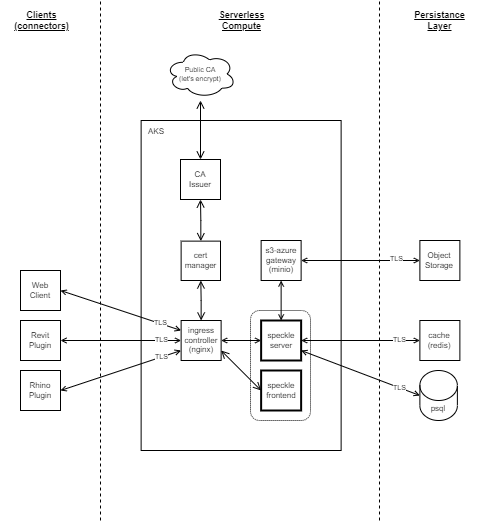

The diagram above was exported from draw.io. Its source (the exported page's mxGraphModel, read from the mxfile embedded in the PNG):
<mxGraphModel dx="1988" dy="-1380" grid="1" gridSize="10" guides="1" tooltips="1" connect="1" arrows="1" fold="1" page="1" pageScale="1" pageWidth="850" pageHeight="1100" math="0" shadow="0">
  <root>
    <mxCell id="0" />
    <mxCell id="1" parent="0" />
    <mxCell id="2" value="" style="whiteSpace=wrap;html=1;fillColor=none;strokeWidth=1;sketch=0;rounded=0;shadow=0;" vertex="1" parent="1">
      <mxGeometry x="-119.37" y="3640" width="200" height="330" as="geometry" />
    </mxCell>
    <mxCell id="3" value="&lt;span style=&quot;font-size: 9px;&quot;&gt;&lt;b style=&quot;font-size: 9px;&quot;&gt;Clients&lt;br&gt;(connectors)&lt;br&gt;&lt;/b&gt;&lt;/span&gt;" style="text;html=1;strokeColor=none;fillColor=none;align=center;verticalAlign=middle;whiteSpace=wrap;fontSize=9;sketch=1;spacingLeft=3;fontStyle=4" vertex="1" parent="1">
      <mxGeometry x="-260" y="3520" width="80" height="40" as="geometry" />
    </mxCell>
    <mxCell id="4" style="edgeStyle=orthogonalEdgeStyle;rounded=0;orthogonalLoop=1;jettySize=auto;html=1;exitX=1;exitY=0.5;exitDx=0;exitDy=0;entryX=0;entryY=0.5;entryDx=0;entryDy=0;fontSize=9;startArrow=open;startFill=0;endArrow=open;endFill=0;startSize=4;endSize=4;" edge="1" source="9" target="22" parent="1">
      <mxGeometry relative="1" as="geometry" />
    </mxCell>
    <mxCell id="5" value="TLS" style="edgeLabel;html=1;align=center;verticalAlign=middle;resizable=0;points=[];fontSize=7;" vertex="1" connectable="0" parent="4">
      <mxGeometry x="0.6447" relative="1" as="geometry">
        <mxPoint as="offset" />
      </mxGeometry>
    </mxCell>
    <mxCell id="6" style="rounded=0;orthogonalLoop=1;jettySize=auto;html=1;exitX=1;exitY=0.75;exitDx=0;exitDy=0;entryX=0;entryY=0.5;entryDx=0;entryDy=0;entryPerimeter=0;fontSize=9;startArrow=open;startFill=0;endArrow=open;endFill=0;startSize=4;endSize=4;" edge="1" source="9" target="21" parent="1">
      <mxGeometry relative="1" as="geometry" />
    </mxCell>
    <mxCell id="7" value="TLS" style="edgeLabel;html=1;align=center;verticalAlign=middle;resizable=0;points=[];fontSize=7;" vertex="1" connectable="0" parent="6">
      <mxGeometry x="0.6519" relative="1" as="geometry">
        <mxPoint as="offset" />
      </mxGeometry>
    </mxCell>
    <mxCell id="8" style="edgeStyle=none;rounded=0;orthogonalLoop=1;jettySize=auto;html=1;exitX=0.5;exitY=0;exitDx=0;exitDy=0;entryX=0.5;entryY=1;entryDx=0;entryDy=0;fontSize=9;startArrow=open;startFill=0;endArrow=open;endFill=0;startSize=4;endSize=4;" edge="1" source="9" target="16" parent="1">
      <mxGeometry relative="1" as="geometry" />
    </mxCell>
    <mxCell id="9" value="speckle&lt;br style=&quot;font-size: 8px;&quot;&gt;server" style="whiteSpace=wrap;html=1;aspect=fixed;fontSize=8;strokeWidth=2;fontStyle=0;sketch=0;" vertex="1" parent="1">
      <mxGeometry x="0.6299999999999955" y="3840" width="40" height="40" as="geometry" />
    </mxCell>
    <mxCell id="10" style="edgeStyle=none;rounded=0;orthogonalLoop=1;jettySize=auto;html=1;exitX=1;exitY=0.5;exitDx=0;exitDy=0;entryX=0;entryY=0.5;entryDx=0;entryDy=0;fontSize=9;startArrow=open;startFill=0;endArrow=open;endFill=0;startSize=4;endSize=4;" edge="1" source="13" target="9" parent="1">
      <mxGeometry relative="1" as="geometry" />
    </mxCell>
    <mxCell id="11" style="edgeStyle=orthogonalEdgeStyle;rounded=0;orthogonalLoop=1;jettySize=auto;html=1;exitX=0.5;exitY=0;exitDx=0;exitDy=0;entryX=0.5;entryY=1;entryDx=0;entryDy=0;endArrow=open;endFill=0;startArrow=open;startFill=0;" edge="1" source="13" target="36" parent="1">
      <mxGeometry relative="1" as="geometry" />
    </mxCell>
    <mxCell id="12" style="orthogonalLoop=1;jettySize=auto;html=1;exitX=1;exitY=0.75;exitDx=0;exitDy=0;entryX=0;entryY=0.5;entryDx=0;entryDy=0;startArrow=open;startFill=0;endArrow=open;endFill=0;" edge="1" source="13" target="39" parent="1">
      <mxGeometry relative="1" as="geometry" />
    </mxCell>
    <mxCell id="13" value="ingress&lt;br&gt;controller&lt;br&gt;(nginx)" style="whiteSpace=wrap;html=1;aspect=fixed;fontSize=8;strokeWidth=1;fontStyle=0;sketch=0;" vertex="1" parent="1">
      <mxGeometry x="-79.37" y="3840" width="40" height="40" as="geometry" />
    </mxCell>
    <mxCell id="14" style="edgeStyle=orthogonalEdgeStyle;rounded=0;orthogonalLoop=1;jettySize=auto;html=1;exitX=1;exitY=0.5;exitDx=0;exitDy=0;entryX=0;entryY=0.5;entryDx=0;entryDy=0;fontSize=9;startArrow=open;startFill=0;endArrow=open;endFill=0;startSize=4;endSize=4;" edge="1" source="16" target="20" parent="1">
      <mxGeometry relative="1" as="geometry" />
    </mxCell>
    <mxCell id="15" value="TLS" style="edgeLabel;html=1;align=center;verticalAlign=middle;resizable=0;points=[];fontSize=7;" vertex="1" connectable="0" parent="14">
      <mxGeometry x="0.6062" y="1" relative="1" as="geometry">
        <mxPoint as="offset" />
      </mxGeometry>
    </mxCell>
    <mxCell id="16" value="s3-azure gateway&lt;br&gt;(minio)" style="whiteSpace=wrap;html=1;aspect=fixed;fontSize=8;strokeWidth=1;fontStyle=0;sketch=0;" vertex="1" parent="1">
      <mxGeometry x="0.6299999999999955" y="3760" width="40" height="40" as="geometry" />
    </mxCell>
    <mxCell id="17" value="Public CA&lt;br&gt;(let's encrypt)" style="ellipse;shape=cloud;whiteSpace=wrap;html=1;sketch=0;fontSize=7;strokeColor=#000000;strokeWidth=1;fillColor=none;" vertex="1" parent="1">
      <mxGeometry x="-94.68" y="3570" width="70" height="47.08" as="geometry" />
    </mxCell>
    <mxCell id="18" style="edgeStyle=orthogonalEdgeStyle;rounded=0;orthogonalLoop=1;jettySize=auto;html=1;exitX=1;exitY=0.5;exitDx=0;exitDy=0;entryX=0;entryY=0.5;entryDx=0;entryDy=0;startArrow=open;startFill=0;endArrow=open;endFill=0;startSize=4;endSize=4;" edge="1" source="23" target="13" parent="1">
      <mxGeometry relative="1" as="geometry">
        <mxPoint x="-160" y="3860" as="sourcePoint" />
      </mxGeometry>
    </mxCell>
    <mxCell id="19" value="TLS" style="edgeLabel;html=1;align=center;verticalAlign=middle;resizable=0;points=[];fontSize=7;" vertex="1" connectable="0" parent="18">
      <mxGeometry x="-0.2333" relative="1" as="geometry">
        <mxPoint x="54" as="offset" />
      </mxGeometry>
    </mxCell>
    <mxCell id="20" value="&lt;span style=&quot;text-align: left;&quot;&gt;Object&lt;/span&gt;&lt;br style=&quot;text-align: left;&quot;&gt;&lt;span style=&quot;text-align: left;&quot;&gt;Storage&lt;/span&gt;" style="whiteSpace=wrap;html=1;aspect=fixed;fontSize=8;strokeWidth=1;fontStyle=0;sketch=0;" vertex="1" parent="1">
      <mxGeometry x="159.38" y="3760" width="40" height="40" as="geometry" />
    </mxCell>
    <mxCell id="21" value="psql" style="shape=cylinder3;whiteSpace=wrap;html=1;boundedLbl=1;backgroundOutline=1;size=15;fontSize=8;" vertex="1" parent="1">
      <mxGeometry x="159.38" y="3890" width="37.5" height="50" as="geometry" />
    </mxCell>
    <mxCell id="22" value="&lt;span style=&quot;font-size: 8px;&quot;&gt;cache&lt;br style=&quot;font-size: 8px;&quot;&gt;(redis)&lt;br style=&quot;font-size: 8px;&quot;&gt;&lt;/span&gt;" style="whiteSpace=wrap;html=1;aspect=fixed;fontSize=8;strokeWidth=1;fontStyle=0;sketch=0;" vertex="1" parent="1">
      <mxGeometry x="159.38" y="3840" width="40" height="40" as="geometry" />
    </mxCell>
    <mxCell id="23" value="&lt;span style=&quot;font-size: 8px;&quot;&gt;Revit&lt;br&gt;Plugin&lt;br&gt;&lt;/span&gt;" style="whiteSpace=wrap;html=1;aspect=fixed;fontSize=8;strokeWidth=1;fontStyle=0;sketch=0;" vertex="1" parent="1">
      <mxGeometry x="-240" y="3840" width="40" height="40" as="geometry" />
    </mxCell>
    <mxCell id="24" value="AKS" style="text;html=1;strokeColor=none;fillColor=none;align=left;verticalAlign=top;whiteSpace=wrap;fontSize=8;sketch=0;spacingLeft=5;" vertex="1" parent="1">
      <mxGeometry x="-118.87" y="3640" width="38.87" height="30" as="geometry" />
    </mxCell>
    <mxCell id="25" value="" style="endArrow=none;html=1;rounded=0;fontSize=7;dashed=1;" edge="1" parent="1">
      <mxGeometry width="50" height="50" relative="1" as="geometry">
        <mxPoint x="-160" y="4040" as="sourcePoint" />
        <mxPoint x="-160" y="3520" as="targetPoint" />
      </mxGeometry>
    </mxCell>
    <mxCell id="26" value="" style="endArrow=none;html=1;rounded=0;fontSize=7;dashed=1;" edge="1" parent="1">
      <mxGeometry width="50" height="50" relative="1" as="geometry">
        <mxPoint x="119" y="4040" as="sourcePoint" />
        <mxPoint x="119" y="3520" as="targetPoint" />
      </mxGeometry>
    </mxCell>
    <mxCell id="27" value="&lt;font style=&quot;font-size: 9px;&quot;&gt;&lt;b style=&quot;font-size: 9px;&quot;&gt;Serverless&lt;br style=&quot;font-size: 9px;&quot;&gt;Compute&lt;/b&gt;&lt;/font&gt;" style="text;html=1;strokeColor=none;fillColor=none;align=center;verticalAlign=middle;whiteSpace=wrap;fontSize=9;sketch=1;spacingLeft=3;fontStyle=4" vertex="1" parent="1">
      <mxGeometry x="-60" y="3520" width="80" height="40" as="geometry" />
    </mxCell>
    <mxCell id="28" value="&lt;font style=&quot;font-size: 9px;&quot;&gt;&lt;b style=&quot;font-size: 9px;&quot;&gt;Persistance&lt;br style=&quot;font-size: 9px;&quot;&gt;Layer&lt;br style=&quot;font-size: 9px;&quot;&gt;&lt;/b&gt;&lt;/font&gt;" style="text;html=1;strokeColor=none;fillColor=none;align=center;verticalAlign=middle;whiteSpace=wrap;fontSize=9;sketch=1;spacingLeft=3;fontStyle=4" vertex="1" parent="1">
      <mxGeometry x="138.13" y="3520" width="80" height="40" as="geometry" />
    </mxCell>
    <mxCell id="29" style="orthogonalLoop=1;jettySize=auto;html=1;exitX=1;exitY=0.5;exitDx=0;exitDy=0;fontSize=7;startArrow=open;startFill=0;endArrow=open;endFill=0;startSize=4;endSize=4;strokeWidth=1;rounded=0;entryX=0;entryY=0.25;entryDx=0;entryDy=0;" edge="1" source="31" target="13" parent="1">
      <mxGeometry relative="1" as="geometry">
        <mxPoint x="-180" y="3860" as="targetPoint" />
      </mxGeometry>
    </mxCell>
    <mxCell id="30" value="TLS" style="edgeLabel;html=1;align=center;verticalAlign=middle;resizable=0;points=[];fontSize=7;" vertex="1" connectable="0" parent="29">
      <mxGeometry x="0.6467" relative="1" as="geometry">
        <mxPoint as="offset" />
      </mxGeometry>
    </mxCell>
    <mxCell id="31" value="&lt;span style=&quot;font-size: 8px;&quot;&gt;Web&lt;br&gt;Client&lt;br&gt;&lt;/span&gt;" style="whiteSpace=wrap;html=1;aspect=fixed;fontSize=8;strokeWidth=1;fontStyle=0;sketch=0;" vertex="1" parent="1">
      <mxGeometry x="-240" y="3790" width="40" height="40" as="geometry" />
    </mxCell>
    <mxCell id="32" style="rounded=0;orthogonalLoop=1;jettySize=auto;html=1;exitX=1;exitY=0.5;exitDx=0;exitDy=0;fontSize=7;startArrow=open;startFill=0;endArrow=open;endFill=0;startSize=4;endSize=4;strokeWidth=1;entryX=0;entryY=0.75;entryDx=0;entryDy=0;" edge="1" source="34" target="13" parent="1">
      <mxGeometry relative="1" as="geometry">
        <mxPoint x="-180" y="3860" as="targetPoint" />
      </mxGeometry>
    </mxCell>
    <mxCell id="33" value="TLS" style="edgeLabel;html=1;align=center;verticalAlign=middle;resizable=0;points=[];fontSize=7;" vertex="1" connectable="0" parent="32">
      <mxGeometry x="0.6633" relative="1" as="geometry">
        <mxPoint as="offset" />
      </mxGeometry>
    </mxCell>
    <mxCell id="34" value="&lt;span style=&quot;font-size: 8px;&quot;&gt;Rhino&lt;br&gt;Plugin&lt;br&gt;&lt;/span&gt;" style="whiteSpace=wrap;html=1;aspect=fixed;fontSize=8;strokeWidth=1;fontStyle=0;sketch=0;" vertex="1" parent="1">
      <mxGeometry x="-240" y="3890" width="40" height="40" as="geometry" />
    </mxCell>
    <mxCell id="35" style="edgeStyle=orthogonalEdgeStyle;rounded=0;orthogonalLoop=1;jettySize=auto;html=1;exitX=0.5;exitY=0;exitDx=0;exitDy=0;entryX=0.5;entryY=1;entryDx=0;entryDy=0;endArrow=open;endFill=0;startArrow=open;startFill=0;" edge="1" source="36" target="38" parent="1">
      <mxGeometry relative="1" as="geometry" />
    </mxCell>
    <mxCell id="36" value="cert&lt;br&gt;manager" style="whiteSpace=wrap;html=1;aspect=fixed;fontSize=8;strokeWidth=1;fontStyle=0;sketch=0;" vertex="1" parent="1">
      <mxGeometry x="-79.37" y="3760.63" width="39.37" height="39.37" as="geometry" />
    </mxCell>
    <mxCell id="37" style="edgeStyle=orthogonalEdgeStyle;rounded=0;orthogonalLoop=1;jettySize=auto;html=1;exitX=0.5;exitY=0;exitDx=0;exitDy=0;endArrow=open;endFill=0;startArrow=open;startFill=0;" edge="1" source="38" parent="1">
      <mxGeometry relative="1" as="geometry">
        <mxPoint x="-60" y="3620" as="targetPoint" />
      </mxGeometry>
    </mxCell>
    <mxCell id="38" value="CA&lt;br&gt;Issuer" style="whiteSpace=wrap;html=1;aspect=fixed;fontSize=8;strokeWidth=1;fontStyle=0;sketch=0;" vertex="1" parent="1">
      <mxGeometry x="-80" y="3679" width="40" height="40" as="geometry" />
    </mxCell>
    <mxCell id="39" value="speckle&lt;br style=&quot;font-size: 8px;&quot;&gt;frontend" style="whiteSpace=wrap;html=1;aspect=fixed;fontSize=8;strokeWidth=2;fontStyle=0;sketch=0;" vertex="1" parent="1">
      <mxGeometry x="0.6299999999999955" y="3890" width="40" height="40" as="geometry" />
    </mxCell>
    <mxCell id="40" value="" style="rounded=1;whiteSpace=wrap;html=1;fillColor=none;dashed=1;dashPattern=1 1;" vertex="1" parent="1">
      <mxGeometry x="-10" y="3830" width="60" height="110" as="geometry" />
    </mxCell>
  </root>
</mxGraphModel>